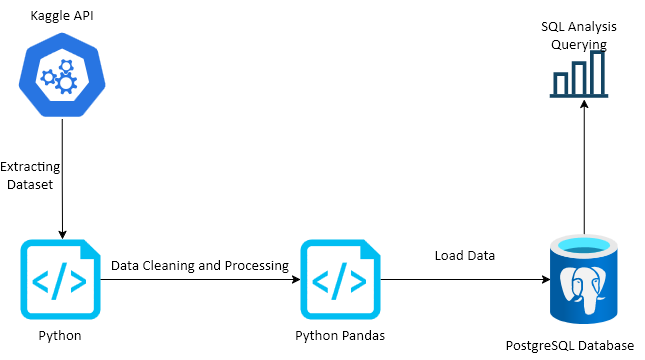

The diagram above was exported from draw.io. Its source (the exported page's mxGraphModel, read from the mxfile embedded in the PNG):
<mxGraphModel dx="872" dy="487" grid="1" gridSize="10" guides="1" tooltips="1" connect="1" arrows="1" fold="1" page="1" pageScale="1" pageWidth="850" pageHeight="1100" math="0" shadow="0">
  <root>
    <mxCell id="0" />
    <mxCell id="1" parent="0" />
    <mxCell id="tJ5UuaqwQDq1C-PfTqd_-1" parent="1" style="aspect=fixed;sketch=0;html=1;dashed=0;whitespace=wrap;verticalLabelPosition=bottom;verticalAlign=top;fillColor=#2875E2;strokeColor=#ffffff;points=[[0.005,0.63,0],[0.1,0.2,0],[0.9,0.2,0],[0.5,0,0],[0.995,0.63,0],[0.72,0.99,0],[0.5,1,0],[0.28,0.99,0]];shape=mxgraph.kubernetes.icon2;prIcon=api" value="" vertex="1">
      <mxGeometry height="89.6" width="93.33" x="75" y="70.4" as="geometry" />
    </mxCell>
    <mxCell id="tJ5UuaqwQDq1C-PfTqd_-3" parent="1" style="text;html=1;whiteSpace=wrap;strokeColor=none;fillColor=none;align=center;verticalAlign=middle;rounded=0;fontSize=15;" value="Kaggle API" vertex="1">
      <mxGeometry height="30" width="78.34" x="82.5" y="40.4" as="geometry" />
    </mxCell>
    <mxCell id="tJ5UuaqwQDq1C-PfTqd_-6" parent="1" style="verticalLabelPosition=bottom;html=1;verticalAlign=top;align=center;strokeColor=none;fillColor=#00BEF2;shape=mxgraph.azure.script_file;pointerEvents=1;" value="" vertex="1">
      <mxGeometry height="80" width="80" x="80" y="280" as="geometry" />
    </mxCell>
    <mxCell id="tJ5UuaqwQDq1C-PfTqd_-8" parent="1" style="text;html=1;whiteSpace=wrap;strokeColor=none;fillColor=none;align=center;verticalAlign=middle;rounded=0;fontSize=15;" value="Python" vertex="1">
      <mxGeometry height="30" width="60" x="90" y="360" as="geometry" />
    </mxCell>
    <mxCell id="tJ5UuaqwQDq1C-PfTqd_-9" parent="1" style="text;html=1;whiteSpace=wrap;strokeColor=none;fillColor=none;align=center;verticalAlign=middle;rounded=0;fontSize=15;" value="Extracting Dataset" vertex="1">
      <mxGeometry height="30" width="60" x="60" y="200" as="geometry" />
    </mxCell>
    <mxCell id="tJ5UuaqwQDq1C-PfTqd_-16" edge="1" parent="1" source="tJ5UuaqwQDq1C-PfTqd_-10" style="edgeStyle=orthogonalEdgeStyle;rounded=0;orthogonalLoop=1;jettySize=auto;html=1;" target="tJ5UuaqwQDq1C-PfTqd_-15">
      <mxGeometry relative="1" as="geometry" />
    </mxCell>
    <mxCell id="tJ5UuaqwQDq1C-PfTqd_-10" parent="1" style="verticalLabelPosition=bottom;html=1;verticalAlign=top;align=center;strokeColor=none;fillColor=#00BEF2;shape=mxgraph.azure.script_file;pointerEvents=1;" value="" vertex="1">
      <mxGeometry height="80" width="80" x="360" y="280" as="geometry" />
    </mxCell>
    <mxCell id="tJ5UuaqwQDq1C-PfTqd_-11" edge="1" parent="1" source="tJ5UuaqwQDq1C-PfTqd_-6" style="edgeStyle=orthogonalEdgeStyle;rounded=0;orthogonalLoop=1;jettySize=auto;html=1;entryX=0;entryY=0.5;entryDx=0;entryDy=0;entryPerimeter=0;" target="tJ5UuaqwQDq1C-PfTqd_-10">
      <mxGeometry relative="1" as="geometry" />
    </mxCell>
    <mxCell id="tJ5UuaqwQDq1C-PfTqd_-12" parent="1" style="text;html=1;whiteSpace=wrap;strokeColor=none;fillColor=none;align=center;verticalAlign=middle;rounded=0;fontSize=15;" value="Data Cleaning and Processing" vertex="1">
      <mxGeometry height="30" width="200" x="160" y="290" as="geometry" />
    </mxCell>
    <mxCell id="tJ5UuaqwQDq1C-PfTqd_-13" edge="1" parent="1" source="tJ5UuaqwQDq1C-PfTqd_-1" style="edgeStyle=orthogonalEdgeStyle;rounded=0;orthogonalLoop=1;jettySize=auto;html=1;">
      <mxGeometry relative="1" as="geometry">
        <mxPoint x="122" y="280" as="targetPoint" />
      </mxGeometry>
    </mxCell>
    <mxCell id="tJ5UuaqwQDq1C-PfTqd_-14" parent="1" style="text;html=1;whiteSpace=wrap;strokeColor=none;fillColor=none;align=center;verticalAlign=middle;rounded=0;fontSize=15;" value="Python Pandas" vertex="1">
      <mxGeometry height="30" width="110" x="345" y="360" as="geometry" />
    </mxCell>
    <mxCell id="tJ5UuaqwQDq1C-PfTqd_-15" parent="1" style="image;aspect=fixed;html=1;points=[];align=center;fontSize=12;image=img/lib/azure2/databases/Azure_Database_PostgreSQL_Server.svg;" value="" vertex="1">
      <mxGeometry height="90" width="67.5" x="610" y="275" as="geometry" />
    </mxCell>
    <mxCell id="tJ5UuaqwQDq1C-PfTqd_-17" parent="1" style="text;html=1;whiteSpace=wrap;strokeColor=none;fillColor=none;align=center;verticalAlign=middle;rounded=0;fontSize=15;" value="Load Data" vertex="1">
      <mxGeometry height="30" width="70" x="490" y="280" as="geometry" />
    </mxCell>
    <mxCell id="tJ5UuaqwQDq1C-PfTqd_-18" parent="1" style="text;html=1;whiteSpace=wrap;strokeColor=none;fillColor=none;align=center;verticalAlign=middle;rounded=0;fontSize=15;" value="PostgreSQL Database" vertex="1">
      <mxGeometry height="30" width="140" x="560" y="370" as="geometry" />
    </mxCell>
    <mxCell id="tJ5UuaqwQDq1C-PfTqd_-19" parent="1" style="shape=image;html=1;verticalAlign=top;verticalLabelPosition=bottom;labelBackgroundColor=#ffffff;imageAspect=0;aspect=fixed;image=https://icons.diagrams.net/icon-cache1/Evil_Icons_User_Interface-2617/statistics-618.svg;imageBackground=none;" value="" vertex="1">
      <mxGeometry height="77.5" width="77.5" x="600" y="76.45" as="geometry" />
    </mxCell>
    <mxCell id="tJ5UuaqwQDq1C-PfTqd_-21" parent="1" style="text;html=1;whiteSpace=wrap;strokeColor=none;fillColor=none;align=center;verticalAlign=middle;rounded=0;fontSize=15;" value="SQL Analysis Querying" vertex="1">
      <mxGeometry height="30" width="130" x="573.75" y="60" as="geometry" />
    </mxCell>
    <mxCell id="tJ5UuaqwQDq1C-PfTqd_-23" edge="1" parent="1" source="tJ5UuaqwQDq1C-PfTqd_-15" style="edgeStyle=orthogonalEdgeStyle;rounded=0;orthogonalLoop=1;jettySize=auto;html=1;entryX=0.565;entryY=0.82;entryDx=0;entryDy=0;entryPerimeter=0;" target="tJ5UuaqwQDq1C-PfTqd_-19">
      <mxGeometry relative="1" as="geometry" />
    </mxCell>
  </root>
</mxGraphModel>